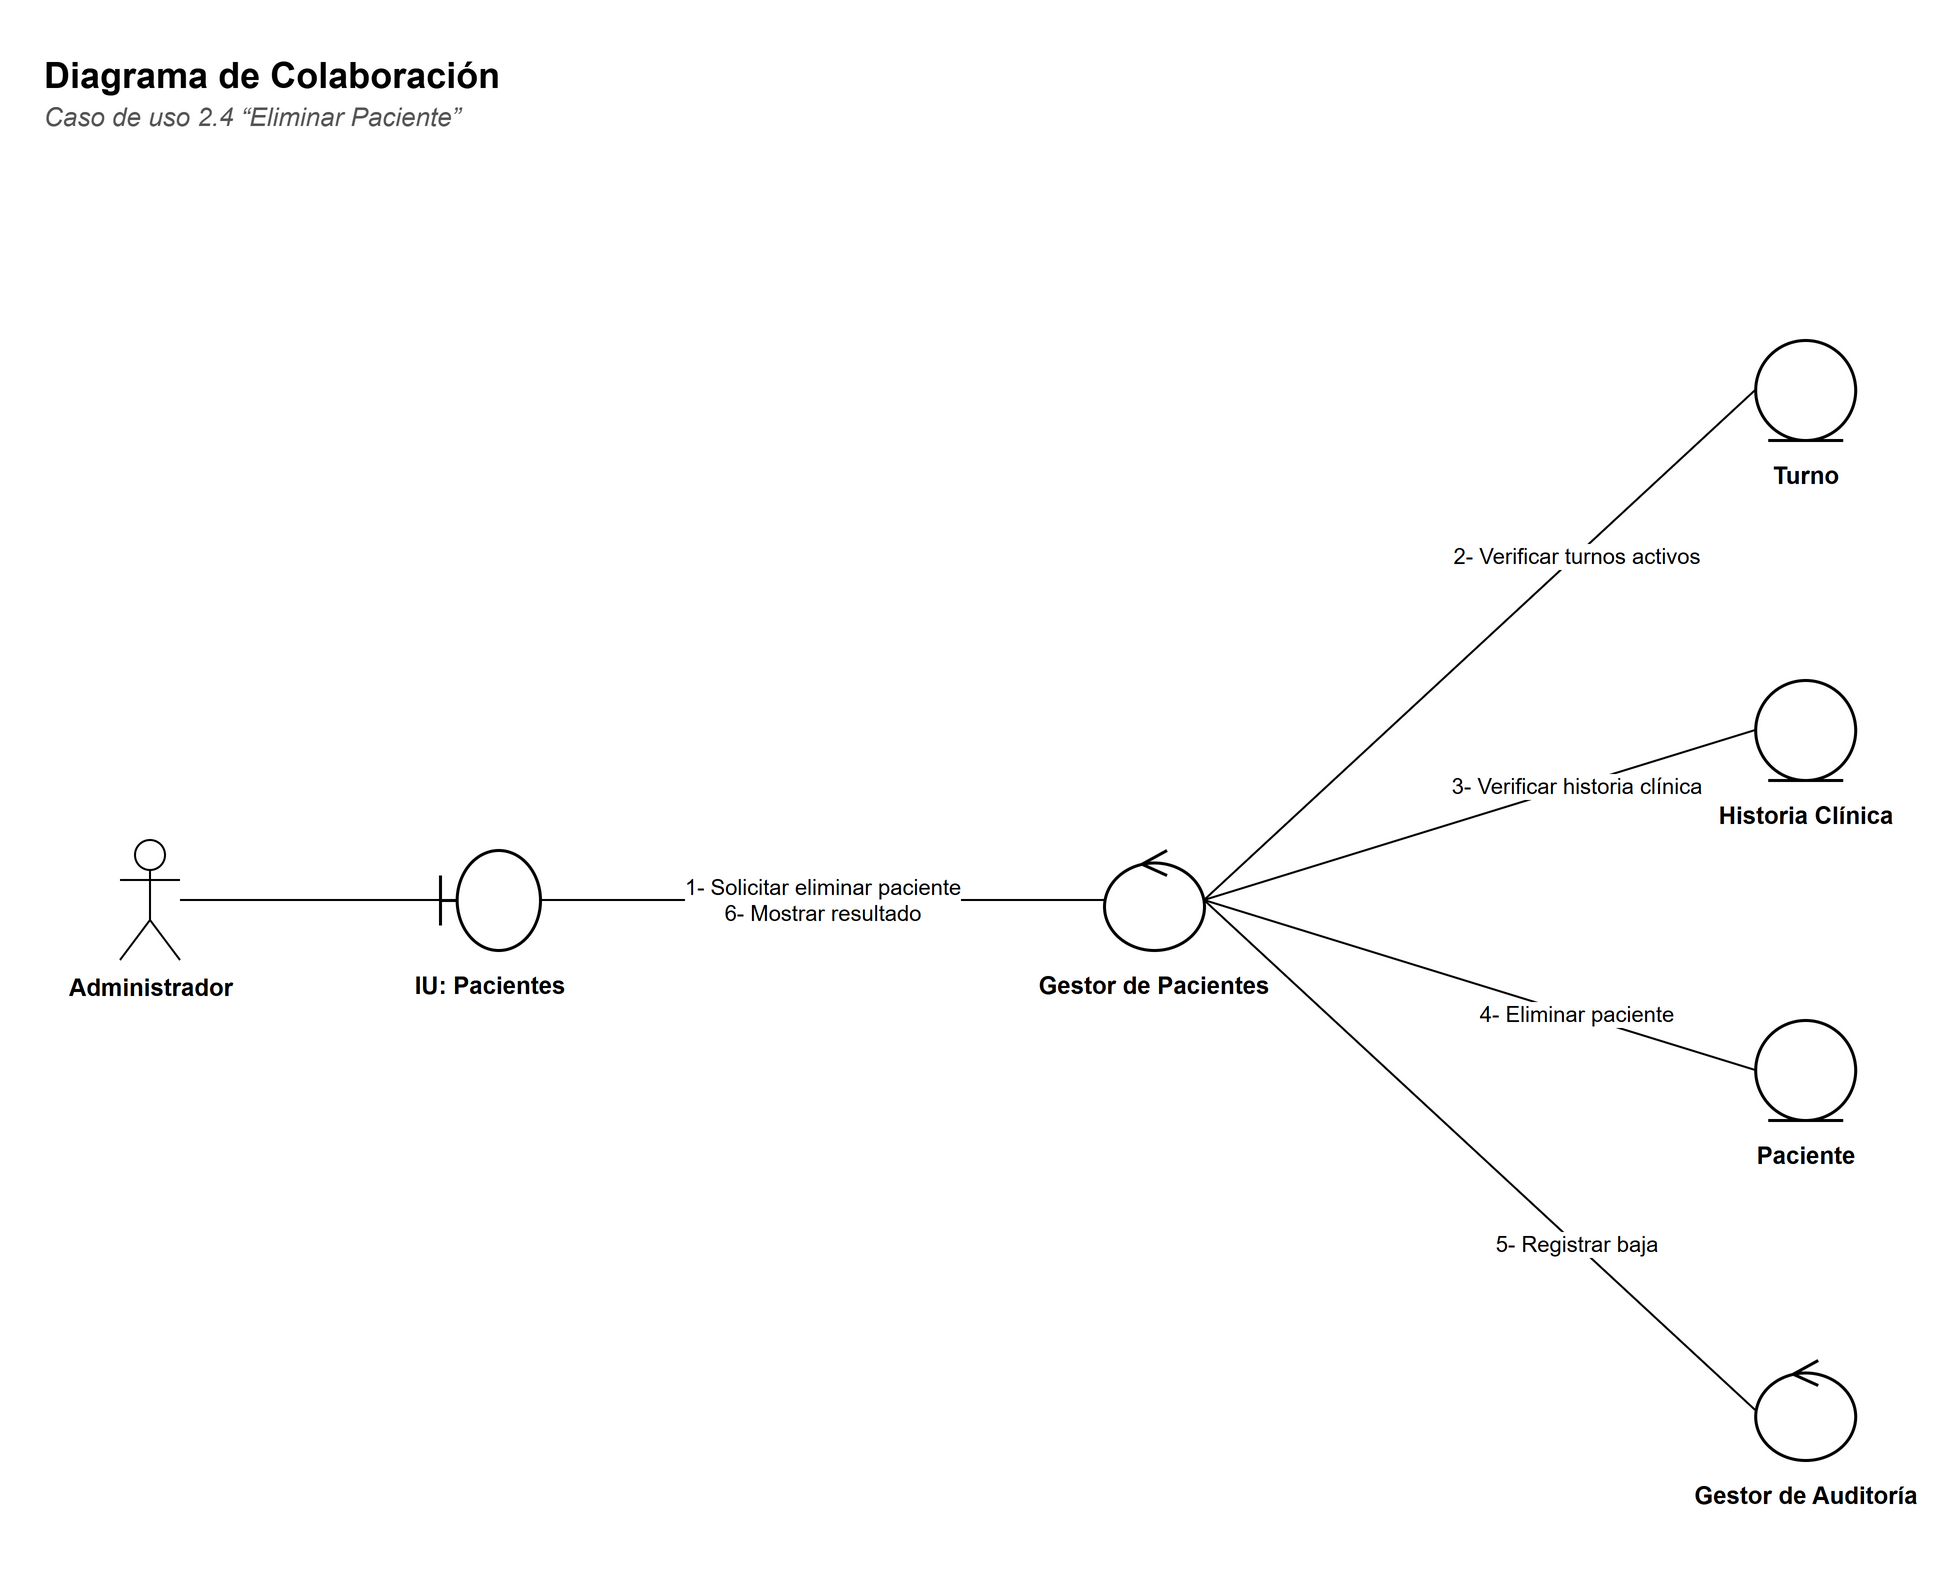

The diagram above was exported from draw.io. Its source (the exported page's mxGraphModel, read from the mxfile embedded in the PNG):
<mxGraphModel dx="1400" dy="900" grid="1" gridSize="10" guides="1" tooltips="1" connect="1" arrows="1" fold="1" page="1" pageScale="1" pageWidth="1042.6" pageHeight="830" background="#FFFFFF" math="0" shadow="0">
  <root>
    <mxCell id="0" />
    <mxCell id="1" parent="0" />
    <mxCell id="c3" value="&lt;b&gt;Diagrama de Colaboración&lt;/b&gt;" style="text;html=1;strokeColor=none;fillColor=none;align=left;verticalAlign=top;whiteSpace=wrap;fontFamily=Helvetica;fontSize=18;" vertex="1" parent="1">
      <mxGeometry x="30" y="30" width="900" height="26" as="geometry" />
    </mxCell>
    <mxCell id="c4" value="&lt;i&gt;Caso de uso 2.4 “Eliminar Paciente”&lt;/i&gt;" style="text;html=1;strokeColor=none;fillColor=none;align=left;verticalAlign=top;whiteSpace=wrap;fontFamily=Helvetica;fontSize=13;fontColor=#555555;" vertex="1" parent="1">
      <mxGeometry x="30" y="54" width="900" height="20" as="geometry" />
    </mxCell>
    <mxCell id="c5" value="Administrador" style="shape=umlActor;verticalLabelPosition=bottom;verticalAlign=top;html=1;outlineConnect=0;fillColor=#FFFFFF;strokeColor=#000000;fontFamily=Helvetica;fontSize=12;fontStyle=1;" vertex="1" parent="1">
      <mxGeometry x="70" y="430.0" width="30" height="60" as="geometry" />
    </mxCell>
    <mxCell id="c6" value="" style="shape=umlBoundary;html=1;fillColor=#FFFFFF;strokeColor=#000000;strokeWidth=1.5;" vertex="1" parent="1">
      <mxGeometry x="230" y="435.0" width="50" height="50" as="geometry" />
    </mxCell>
    <mxCell id="c7" value="&lt;b&gt;IU: Pacientes&lt;/b&gt;" style="text;html=1;strokeColor=none;fillColor=none;align=left;verticalAlign=top;whiteSpace=wrap;fontFamily=Helvetica;align=center;fontSize=12;" vertex="1" parent="1">
      <mxGeometry x="190.0" y="489.0" width="130" height="40" as="geometry" />
    </mxCell>
    <mxCell id="c8" value="" style="shape=umlControl;html=1;fillColor=#FFFFFF;strokeColor=#000000;strokeWidth=1.5;" vertex="1" parent="1">
      <mxGeometry x="562.0" y="435.0" width="50" height="50" as="geometry" />
    </mxCell>
    <mxCell id="c9" value="&lt;b&gt;Gestor de Pacientes&lt;/b&gt;" style="text;html=1;strokeColor=none;fillColor=none;align=left;verticalAlign=top;whiteSpace=wrap;fontFamily=Helvetica;align=center;fontSize=12;" vertex="1" parent="1">
      <mxGeometry x="522.0" y="489.0" width="130" height="40" as="geometry" />
    </mxCell>
    <mxCell id="c10" value="" style="shape=umlEntity;html=1;fillColor=#FFFFFF;strokeColor=#000000;strokeWidth=1.5;" vertex="1" parent="1">
      <mxGeometry x="887.6" y="180.0" width="50" height="50" as="geometry" />
    </mxCell>
    <mxCell id="c11" value="&lt;b&gt;Turno&lt;/b&gt;" style="text;html=1;strokeColor=none;fillColor=none;align=left;verticalAlign=top;whiteSpace=wrap;fontFamily=Helvetica;align=center;fontSize=12;" vertex="1" parent="1">
      <mxGeometry x="847.6" y="234.0" width="130" height="40" as="geometry" />
    </mxCell>
    <mxCell id="c12" value="" style="shape=umlEntity;html=1;fillColor=#FFFFFF;strokeColor=#000000;strokeWidth=1.5;" vertex="1" parent="1">
      <mxGeometry x="887.6" y="350.0" width="50" height="50" as="geometry" />
    </mxCell>
    <mxCell id="c13" value="&lt;b&gt;Historia Clínica&lt;/b&gt;" style="text;html=1;strokeColor=none;fillColor=none;align=left;verticalAlign=top;whiteSpace=wrap;fontFamily=Helvetica;align=center;fontSize=12;" vertex="1" parent="1">
      <mxGeometry x="847.6" y="404.0" width="130" height="40" as="geometry" />
    </mxCell>
    <mxCell id="c14" value="" style="shape=umlEntity;html=1;fillColor=#FFFFFF;strokeColor=#000000;strokeWidth=1.5;" vertex="1" parent="1">
      <mxGeometry x="887.6" y="520.0" width="50" height="50" as="geometry" />
    </mxCell>
    <mxCell id="c15" value="&lt;b&gt;Paciente&lt;/b&gt;" style="text;html=1;strokeColor=none;fillColor=none;align=left;verticalAlign=top;whiteSpace=wrap;fontFamily=Helvetica;align=center;fontSize=12;" vertex="1" parent="1">
      <mxGeometry x="847.6" y="574.0" width="130" height="40" as="geometry" />
    </mxCell>
    <mxCell id="c16" value="" style="shape=umlControl;html=1;fillColor=#FFFFFF;strokeColor=#000000;strokeWidth=1.5;" vertex="1" parent="1">
      <mxGeometry x="887.6" y="690.0" width="50" height="50" as="geometry" />
    </mxCell>
    <mxCell id="c17" value="&lt;b&gt;Gestor de Auditoría&lt;/b&gt;" style="text;html=1;strokeColor=none;fillColor=none;align=left;verticalAlign=top;whiteSpace=wrap;fontFamily=Helvetica;align=center;fontSize=12;" vertex="1" parent="1">
      <mxGeometry x="847.6" y="744.0" width="130" height="40" as="geometry" />
    </mxCell>
    <mxCell id="c18" value="" style="edgeStyle=none;html=1;endArrow=none;endFill=0;strokeColor=#000000;fontFamily=Helvetica;fontSize=11;labelBackgroundColor=#FFFFFF;" edge="1" parent="1" source="c5" target="c6">
      <mxGeometry relative="1" as="geometry" />
    </mxCell>
    <mxCell id="c19" value="1- Solicitar eliminar paciente&lt;br&gt;6- Mostrar resultado" style="edgeStyle=none;html=1;endArrow=none;endFill=0;strokeColor=#000000;fontFamily=Helvetica;fontSize=11;labelBackgroundColor=#FFFFFF;fontSize=11;exitX=1;exitY=0.5;exitDx=0;exitDy=0;entryX=0;entryY=0.5;entryDx=0;entryDy=0;" edge="1" parent="1" source="c6" target="c8">
      <mxGeometry relative="1" as="geometry" />
    </mxCell>
    <mxCell id="c20" value="2- Verificar turnos activos" style="edgeStyle=none;html=1;endArrow=none;endFill=0;strokeColor=#000000;fontFamily=Helvetica;fontSize=11;labelBackgroundColor=#FFFFFF;fontSize=11;exitX=1;exitY=0.5;exitDx=0;exitDy=0;entryX=0;entryY=0.5;entryDx=0;entryDy=0;" edge="1" parent="1" source="c8" target="c10">
      <mxGeometry x="0.35" relative="1" as="geometry" />
    </mxCell>
    <mxCell id="c21" value="3- Verificar historia clínica" style="edgeStyle=none;html=1;endArrow=none;endFill=0;strokeColor=#000000;fontFamily=Helvetica;fontSize=11;labelBackgroundColor=#FFFFFF;fontSize=11;exitX=1;exitY=0.5;exitDx=0;exitDy=0;entryX=0;entryY=0.5;entryDx=0;entryDy=0;" edge="1" parent="1" source="c8" target="c12">
      <mxGeometry x="0.35" relative="1" as="geometry" />
    </mxCell>
    <mxCell id="c22" value="4- Eliminar paciente" style="edgeStyle=none;html=1;endArrow=none;endFill=0;strokeColor=#000000;fontFamily=Helvetica;fontSize=11;labelBackgroundColor=#FFFFFF;fontSize=11;exitX=1;exitY=0.5;exitDx=0;exitDy=0;entryX=0;entryY=0.5;entryDx=0;entryDy=0;" edge="1" parent="1" source="c8" target="c14">
      <mxGeometry x="0.35" relative="1" as="geometry" />
    </mxCell>
    <mxCell id="c23" value="5- Registrar baja" style="edgeStyle=none;html=1;endArrow=none;endFill=0;strokeColor=#000000;fontFamily=Helvetica;fontSize=11;labelBackgroundColor=#FFFFFF;fontSize=11;exitX=1;exitY=0.5;exitDx=0;exitDy=0;entryX=0;entryY=0.5;entryDx=0;entryDy=0;" edge="1" parent="1" source="c8" target="c16">
      <mxGeometry x="0.35" relative="1" as="geometry" />
    </mxCell>
  </root>
</mxGraphModel>